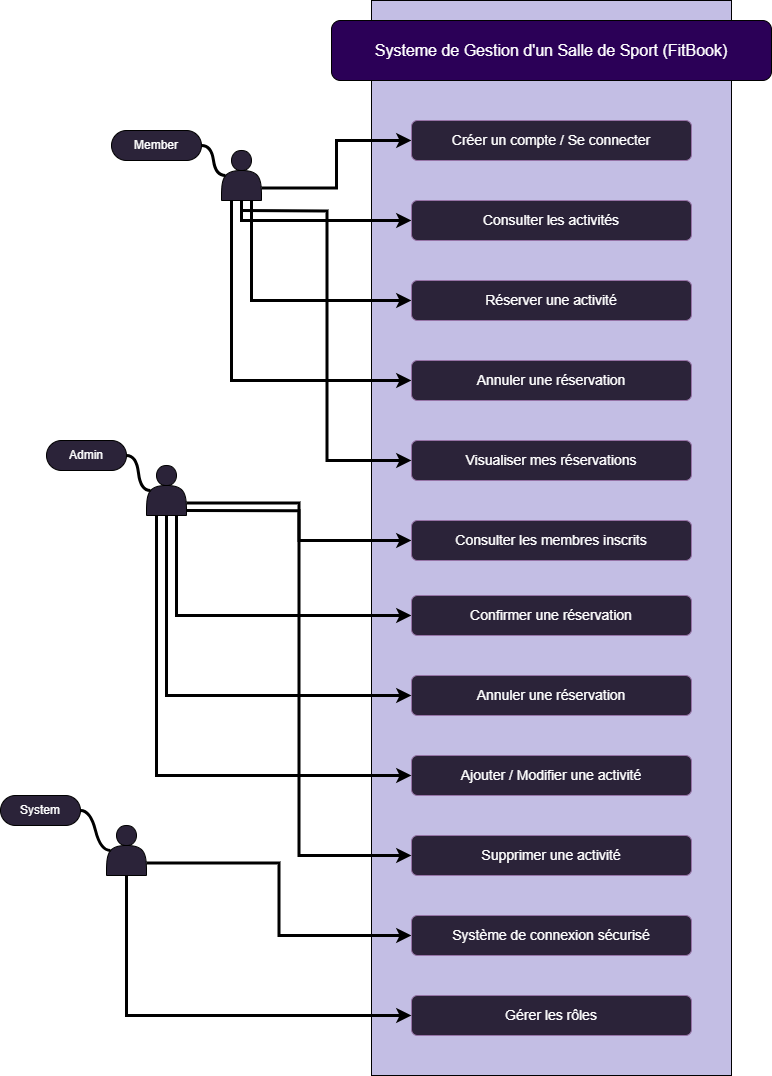

The diagram above was exported from draw.io. Its source (the exported page's mxGraphModel, read from the mxfile embedded in the PNG):
<mxGraphModel dx="1000" dy="530" grid="1" gridSize="10" guides="1" tooltips="1" connect="1" arrows="1" fold="1" page="1" pageScale="1" pageWidth="827" pageHeight="1169" background="none" math="0" shadow="0">
  <root>
    <mxCell id="0" />
    <mxCell id="1" parent="0" />
    <mxCell id="MGiY4IB8BlYhXBu94aT4-18" value="" style="rounded=0;whiteSpace=wrap;html=1;fillColor=#c3bee4;strokeColor=#000000;" parent="1" vertex="1">
      <mxGeometry x="386" y="285" width="360" height="1075" as="geometry" />
    </mxCell>
    <mxCell id="MGiY4IB8BlYhXBu94aT4-1" value="&lt;font style=&quot;font-size: 16px;&quot;&gt;&lt;span&gt;Systeme de Gestion d'un Salle de Sport (FitBook)&lt;/span&gt;&lt;/font&gt;" style="rounded=1;whiteSpace=wrap;html=1;fillColor=#2B0057;strokeColor=#000000;fontColor=#ffffff;fontStyle=0" parent="1" vertex="1">
      <mxGeometry x="346" y="305" width="440" height="60" as="geometry" />
    </mxCell>
    <mxCell id="MGiY4IB8BlYhXBu94aT4-12" style="edgeStyle=orthogonalEdgeStyle;rounded=0;orthogonalLoop=1;jettySize=auto;html=1;exitX=1;exitY=0.75;exitDx=0;exitDy=0;entryX=0;entryY=0.5;entryDx=0;entryDy=0;strokeColor=#000000;strokeWidth=3;fontStyle=0" parent="1" source="MGiY4IB8BlYhXBu94aT4-2" target="MGiY4IB8BlYhXBu94aT4-5" edge="1">
      <mxGeometry relative="1" as="geometry" />
    </mxCell>
    <mxCell id="MGiY4IB8BlYhXBu94aT4-13" style="edgeStyle=orthogonalEdgeStyle;rounded=0;orthogonalLoop=1;jettySize=auto;html=1;exitX=0.75;exitY=1;exitDx=0;exitDy=0;entryX=0;entryY=0.5;entryDx=0;entryDy=0;strokeColor=#000000;strokeWidth=3;fontStyle=0" parent="1" source="MGiY4IB8BlYhXBu94aT4-2" target="MGiY4IB8BlYhXBu94aT4-7" edge="1">
      <mxGeometry relative="1" as="geometry" />
    </mxCell>
    <mxCell id="QfHw7u0DR8o4F0AmmkP7-2" style="edgeStyle=orthogonalEdgeStyle;rounded=0;orthogonalLoop=1;jettySize=auto;html=1;exitX=0.5;exitY=1;exitDx=0;exitDy=0;entryX=0;entryY=0.5;entryDx=0;entryDy=0;strokeWidth=3;" parent="1" source="MGiY4IB8BlYhXBu94aT4-2" target="MGiY4IB8BlYhXBu94aT4-6" edge="1">
      <mxGeometry relative="1" as="geometry">
        <mxPoint x="320.0000000000002" y="909.9999999999998" as="targetPoint" />
      </mxGeometry>
    </mxCell>
    <mxCell id="QfHw7u0DR8o4F0AmmkP7-3" style="edgeStyle=orthogonalEdgeStyle;rounded=0;orthogonalLoop=1;jettySize=auto;html=1;exitX=0.25;exitY=1;exitDx=0;exitDy=0;entryX=0;entryY=0.5;entryDx=0;entryDy=0;strokeWidth=3;" parent="1" source="MGiY4IB8BlYhXBu94aT4-2" target="MGiY4IB8BlYhXBu94aT4-8" edge="1">
      <mxGeometry relative="1" as="geometry" />
    </mxCell>
    <mxCell id="MGiY4IB8BlYhXBu94aT4-2" value="" style="shape=actor;whiteSpace=wrap;html=1;fillStyle=solid;fillColor=#2B2339;fontColor=#ffffff;strokeColor=#000000;fontStyle=0" parent="1" vertex="1">
      <mxGeometry x="236" y="435" width="40" height="50" as="geometry" />
    </mxCell>
    <mxCell id="MGiY4IB8BlYhXBu94aT4-14" style="edgeStyle=orthogonalEdgeStyle;rounded=0;orthogonalLoop=1;jettySize=auto;html=1;exitX=1;exitY=0.75;exitDx=0;exitDy=0;strokeColor=#000000;strokeWidth=3;fontStyle=0;entryX=0;entryY=0.5;entryDx=0;entryDy=0;" parent="1" source="MGiY4IB8BlYhXBu94aT4-3" target="MGiY4IB8BlYhXBu94aT4-10" edge="1">
      <mxGeometry relative="1" as="geometry">
        <mxPoint x="210" y="860" as="targetPoint" />
      </mxGeometry>
    </mxCell>
    <mxCell id="MGiY4IB8BlYhXBu94aT4-15" style="edgeStyle=orthogonalEdgeStyle;rounded=0;orthogonalLoop=1;jettySize=auto;html=1;exitX=0.75;exitY=1;exitDx=0;exitDy=0;strokeColor=#000000;strokeWidth=3;fontStyle=0;entryX=0;entryY=0.5;entryDx=0;entryDy=0;" parent="1" source="MGiY4IB8BlYhXBu94aT4-3" target="QfHw7u0DR8o4F0AmmkP7-1" edge="1">
      <mxGeometry relative="1" as="geometry">
        <mxPoint x="250" y="830" as="targetPoint" />
      </mxGeometry>
    </mxCell>
    <mxCell id="MGiY4IB8BlYhXBu94aT4-3" value="" style="shape=actor;whiteSpace=wrap;html=1;fillStyle=solid;fillColor=#2B2339;fontColor=#ffffff;strokeColor=#000000;fontStyle=0" parent="1" vertex="1">
      <mxGeometry x="161" y="750" width="40" height="50" as="geometry" />
    </mxCell>
    <mxCell id="MGiY4IB8BlYhXBu94aT4-16" style="edgeStyle=orthogonalEdgeStyle;rounded=0;orthogonalLoop=1;jettySize=auto;html=1;exitX=1;exitY=0.75;exitDx=0;exitDy=0;strokeColor=#000000;strokeWidth=3;fontStyle=0;entryX=0;entryY=0.5;entryDx=0;entryDy=0;" parent="1" source="MGiY4IB8BlYhXBu94aT4-4" target="kZm_pt_9GUAjw_Fjw6f_-4" edge="1">
      <mxGeometry relative="1" as="geometry">
        <mxPoint x="310" y="870" as="targetPoint" />
      </mxGeometry>
    </mxCell>
    <mxCell id="MGiY4IB8BlYhXBu94aT4-4" value="" style="shape=actor;whiteSpace=wrap;html=1;fillStyle=solid;fillColor=#2B2339;fontColor=#ffffff;strokeColor=#000000;fontStyle=0" parent="1" vertex="1">
      <mxGeometry x="121" y="1110" width="40" height="50" as="geometry" />
    </mxCell>
    <mxCell id="MGiY4IB8BlYhXBu94aT4-5" value="&lt;font style=&quot;font-size: 14px;&quot;&gt;Créer un compte /&amp;nbsp;Se connecter&lt;/font&gt;" style="rounded=1;whiteSpace=wrap;html=1;fillStyle=solid;fillColor=#2b2339;fontColor=#ffffff;strokeColor=#9673A6;fontStyle=0" parent="1" vertex="1">
      <mxGeometry x="426" y="405" width="280" height="40" as="geometry" />
    </mxCell>
    <mxCell id="MGiY4IB8BlYhXBu94aT4-6" value="&lt;span style=&quot;font-size: 14px;&quot;&gt;Consulter les activités&lt;/span&gt;" style="rounded=1;whiteSpace=wrap;html=1;fillStyle=solid;fillColor=#2b2339;fontColor=#ffffff;strokeColor=#9673A6;fontStyle=0" parent="1" vertex="1">
      <mxGeometry x="426" y="485" width="280" height="40" as="geometry" />
    </mxCell>
    <mxCell id="MGiY4IB8BlYhXBu94aT4-7" value="&lt;span style=&quot;font-size: 14px;&quot;&gt;Réserver une activité&lt;/span&gt;" style="rounded=1;whiteSpace=wrap;html=1;fillStyle=solid;fillColor=#2b2339;fontColor=#ffffff;strokeColor=#9673A6;fontStyle=0" parent="1" vertex="1">
      <mxGeometry x="426" y="565" width="280" height="40" as="geometry" />
    </mxCell>
    <mxCell id="MGiY4IB8BlYhXBu94aT4-8" value="&lt;span style=&quot;font-size: 14px;&quot;&gt;Annuler une réservation&lt;/span&gt;" style="rounded=1;whiteSpace=wrap;html=1;fillStyle=solid;fillColor=#2b2339;fontColor=#ffffff;strokeColor=#9673A6;fontStyle=0" parent="1" vertex="1">
      <mxGeometry x="426" y="645" width="280" height="40" as="geometry" />
    </mxCell>
    <mxCell id="MGiY4IB8BlYhXBu94aT4-9" value="&lt;span style=&quot;font-size: 14px;&quot;&gt;Visualiser mes réservations&lt;/span&gt;" style="rounded=1;whiteSpace=wrap;html=1;fillStyle=solid;fillColor=#2b2339;fontColor=#ffffff;strokeColor=#9673A6;fontStyle=0" parent="1" vertex="1">
      <mxGeometry x="426" y="725" width="280" height="40" as="geometry" />
    </mxCell>
    <mxCell id="MGiY4IB8BlYhXBu94aT4-10" value="&lt;span style=&quot;font-size: 14px;&quot;&gt;Consulter les membres inscrits&lt;/span&gt;" style="rounded=1;whiteSpace=wrap;html=1;fillStyle=solid;fillColor=#2b2339;fontColor=#ffffff;strokeColor=#9673A6;fontStyle=0" parent="1" vertex="1">
      <mxGeometry x="426" y="805" width="280" height="40" as="geometry" />
    </mxCell>
    <mxCell id="MGiY4IB8BlYhXBu94aT4-21" value="&lt;span&gt;Member&lt;/span&gt;" style="whiteSpace=wrap;html=1;rounded=1;arcSize=50;align=center;verticalAlign=middle;strokeWidth=1;autosize=1;spacing=4;treeFolding=1;treeMoving=1;newEdgeStyle={&quot;edgeStyle&quot;:&quot;entityRelationEdgeStyle&quot;,&quot;startArrow&quot;:&quot;none&quot;,&quot;endArrow&quot;:&quot;none&quot;,&quot;segment&quot;:10,&quot;curved&quot;:1,&quot;sourcePerimeterSpacing&quot;:0,&quot;targetPerimeterSpacing&quot;:0};fillStyle=solid;fillColor=#2b2339;fontColor=#ffffff;strokeColor=#000000;fontStyle=0" parent="1" vertex="1">
      <mxGeometry x="126" y="415" width="90" height="30" as="geometry" />
    </mxCell>
    <mxCell id="MGiY4IB8BlYhXBu94aT4-22" value="" style="edgeStyle=entityRelationEdgeStyle;startArrow=none;endArrow=none;segment=10;curved=1;sourcePerimeterSpacing=0;targetPerimeterSpacing=0;rounded=0;exitX=0.1;exitY=0.5;exitDx=0;exitDy=0;exitPerimeter=0;strokeColor=#000000;strokeWidth=3;fontStyle=0" parent="1" source="MGiY4IB8BlYhXBu94aT4-2" target="MGiY4IB8BlYhXBu94aT4-21" edge="1">
      <mxGeometry relative="1" as="geometry">
        <mxPoint x="196" y="435" as="sourcePoint" />
        <Array as="points">
          <mxPoint x="266" y="455" />
        </Array>
      </mxGeometry>
    </mxCell>
    <mxCell id="MGiY4IB8BlYhXBu94aT4-25" value="&lt;span&gt;Admin&lt;/span&gt;" style="whiteSpace=wrap;html=1;rounded=1;arcSize=50;align=center;verticalAlign=middle;strokeWidth=1;autosize=1;spacing=4;treeFolding=1;treeMoving=1;newEdgeStyle={&quot;edgeStyle&quot;:&quot;entityRelationEdgeStyle&quot;,&quot;startArrow&quot;:&quot;none&quot;,&quot;endArrow&quot;:&quot;none&quot;,&quot;segment&quot;:10,&quot;curved&quot;:1,&quot;sourcePerimeterSpacing&quot;:0,&quot;targetPerimeterSpacing&quot;:0};fillStyle=solid;fillColor=#2b2339;fontColor=#ffffff;strokeColor=#000000;fontStyle=0" parent="1" vertex="1">
      <mxGeometry x="61" y="725" width="80" height="30" as="geometry" />
    </mxCell>
    <mxCell id="MGiY4IB8BlYhXBu94aT4-26" value="" style="edgeStyle=entityRelationEdgeStyle;startArrow=none;endArrow=none;segment=10;curved=1;sourcePerimeterSpacing=0;targetPerimeterSpacing=0;rounded=0;exitX=0.1;exitY=0.5;exitDx=0;exitDy=0;exitPerimeter=0;strokeColor=#000000;strokeWidth=3;fontStyle=0" parent="1" source="MGiY4IB8BlYhXBu94aT4-3" target="MGiY4IB8BlYhXBu94aT4-25" edge="1">
      <mxGeometry relative="1" as="geometry">
        <mxPoint x="56" y="617" as="sourcePoint" />
        <Array as="points">
          <mxPoint x="188" y="615" />
          <mxPoint x="66" y="615" />
        </Array>
      </mxGeometry>
    </mxCell>
    <mxCell id="MGiY4IB8BlYhXBu94aT4-27" value="System" style="whiteSpace=wrap;html=1;rounded=1;arcSize=50;align=center;verticalAlign=middle;strokeWidth=1;autosize=1;spacing=4;treeFolding=1;treeMoving=1;newEdgeStyle={&quot;edgeStyle&quot;:&quot;entityRelationEdgeStyle&quot;,&quot;startArrow&quot;:&quot;none&quot;,&quot;endArrow&quot;:&quot;none&quot;,&quot;segment&quot;:10,&quot;curved&quot;:1,&quot;sourcePerimeterSpacing&quot;:0,&quot;targetPerimeterSpacing&quot;:0};fillStyle=solid;fillColor=#2b2339;fontColor=#ffffff;strokeColor=#000000;fontStyle=0" parent="1" vertex="1">
      <mxGeometry x="15" y="1080" width="80" height="30" as="geometry" />
    </mxCell>
    <mxCell id="MGiY4IB8BlYhXBu94aT4-28" value="" style="edgeStyle=entityRelationEdgeStyle;startArrow=none;endArrow=none;segment=10;curved=1;sourcePerimeterSpacing=0;targetPerimeterSpacing=0;rounded=0;exitX=0.1;exitY=0.5;exitDx=0;exitDy=0;exitPerimeter=0;strokeColor=#000000;strokeWidth=3;fontStyle=0" parent="1" source="MGiY4IB8BlYhXBu94aT4-4" target="MGiY4IB8BlYhXBu94aT4-27" edge="1">
      <mxGeometry relative="1" as="geometry">
        <mxPoint x="36" y="777" as="sourcePoint" />
      </mxGeometry>
    </mxCell>
    <mxCell id="QfHw7u0DR8o4F0AmmkP7-1" value="&lt;font style=&quot;font-size: 14px;&quot;&gt;Confirmer une réservation&lt;/font&gt;" style="rounded=1;whiteSpace=wrap;html=1;fillStyle=solid;fillColor=#2b2339;fontColor=#ffffff;strokeColor=#9673A6;fontStyle=0" parent="1" vertex="1">
      <mxGeometry x="426" y="880" width="280" height="40" as="geometry" />
    </mxCell>
    <mxCell id="kZm_pt_9GUAjw_Fjw6f_-1" value="&lt;font style=&quot;font-size: 14px;&quot;&gt;Annuler une réservation&lt;/font&gt;" style="rounded=1;whiteSpace=wrap;html=1;fillStyle=solid;fillColor=#2b2339;fontColor=#ffffff;strokeColor=#9673A6;fontStyle=0" vertex="1" parent="1">
      <mxGeometry x="426" y="960" width="280" height="40" as="geometry" />
    </mxCell>
    <mxCell id="kZm_pt_9GUAjw_Fjw6f_-2" value="&lt;font style=&quot;font-size: 14px;&quot;&gt;Ajouter / Modifier une activité&lt;/font&gt;" style="rounded=1;whiteSpace=wrap;html=1;fillStyle=solid;fillColor=#2b2339;fontColor=#ffffff;strokeColor=#9673A6;fontStyle=0" vertex="1" parent="1">
      <mxGeometry x="426" y="1040" width="280" height="40" as="geometry" />
    </mxCell>
    <mxCell id="kZm_pt_9GUAjw_Fjw6f_-3" value="&lt;font style=&quot;font-size: 14px;&quot;&gt;Supprimer une activité&lt;/font&gt;" style="rounded=1;whiteSpace=wrap;html=1;fillStyle=solid;fillColor=#2b2339;fontColor=#ffffff;strokeColor=#9673A6;fontStyle=0" vertex="1" parent="1">
      <mxGeometry x="426" y="1120" width="280" height="40" as="geometry" />
    </mxCell>
    <mxCell id="kZm_pt_9GUAjw_Fjw6f_-4" value="&lt;font style=&quot;font-size: 14px;&quot;&gt;Système de connexion sécurisé&lt;/font&gt;" style="rounded=1;whiteSpace=wrap;html=1;fillStyle=solid;fillColor=#2b2339;fontColor=#ffffff;strokeColor=#9673A6;fontStyle=0" vertex="1" parent="1">
      <mxGeometry x="426" y="1200" width="280" height="40" as="geometry" />
    </mxCell>
    <mxCell id="kZm_pt_9GUAjw_Fjw6f_-5" value="&lt;font style=&quot;font-size: 14px;&quot;&gt;Gérer les rôles&lt;/font&gt;" style="rounded=1;whiteSpace=wrap;html=1;fillStyle=solid;fillColor=#2b2339;fontColor=#ffffff;strokeColor=#9673A6;fontStyle=0" vertex="1" parent="1">
      <mxGeometry x="426" y="1280" width="280" height="40" as="geometry" />
    </mxCell>
    <mxCell id="kZm_pt_9GUAjw_Fjw6f_-6" style="edgeStyle=orthogonalEdgeStyle;rounded=0;orthogonalLoop=1;jettySize=auto;html=1;exitX=0.25;exitY=1;exitDx=0;exitDy=0;entryX=0;entryY=0.5;entryDx=0;entryDy=0;strokeWidth=3;" edge="1" parent="1" target="MGiY4IB8BlYhXBu94aT4-9">
      <mxGeometry relative="1" as="geometry">
        <mxPoint x="256" y="495" as="sourcePoint" />
        <mxPoint x="436" y="675" as="targetPoint" />
      </mxGeometry>
    </mxCell>
    <mxCell id="kZm_pt_9GUAjw_Fjw6f_-7" style="edgeStyle=orthogonalEdgeStyle;rounded=0;orthogonalLoop=1;jettySize=auto;html=1;exitX=0.5;exitY=1;exitDx=0;exitDy=0;strokeColor=#000000;strokeWidth=3;fontStyle=0;entryX=0;entryY=0.5;entryDx=0;entryDy=0;" edge="1" parent="1" source="MGiY4IB8BlYhXBu94aT4-3" target="kZm_pt_9GUAjw_Fjw6f_-1">
      <mxGeometry relative="1" as="geometry">
        <mxPoint x="201" y="615" as="sourcePoint" />
        <mxPoint x="436" y="910" as="targetPoint" />
      </mxGeometry>
    </mxCell>
    <mxCell id="kZm_pt_9GUAjw_Fjw6f_-8" style="edgeStyle=orthogonalEdgeStyle;rounded=0;orthogonalLoop=1;jettySize=auto;html=1;exitX=0.25;exitY=1;exitDx=0;exitDy=0;strokeColor=#000000;strokeWidth=3;fontStyle=0;entryX=0;entryY=0.5;entryDx=0;entryDy=0;" edge="1" parent="1" source="MGiY4IB8BlYhXBu94aT4-3" target="kZm_pt_9GUAjw_Fjw6f_-2">
      <mxGeometry relative="1" as="geometry">
        <mxPoint x="191" y="615" as="sourcePoint" />
        <mxPoint x="436" y="990" as="targetPoint" />
      </mxGeometry>
    </mxCell>
    <mxCell id="kZm_pt_9GUAjw_Fjw6f_-9" style="edgeStyle=orthogonalEdgeStyle;rounded=0;orthogonalLoop=1;jettySize=auto;html=1;exitX=1;exitY=0.902;exitDx=0;exitDy=0;strokeColor=#000000;strokeWidth=3;fontStyle=0;entryX=0;entryY=0.5;entryDx=0;entryDy=0;exitPerimeter=0;" edge="1" parent="1" source="MGiY4IB8BlYhXBu94aT4-3" target="kZm_pt_9GUAjw_Fjw6f_-3">
      <mxGeometry relative="1" as="geometry">
        <mxPoint x="211" y="603" as="sourcePoint" />
        <mxPoint x="436" y="835" as="targetPoint" />
      </mxGeometry>
    </mxCell>
    <mxCell id="kZm_pt_9GUAjw_Fjw6f_-10" style="edgeStyle=orthogonalEdgeStyle;rounded=0;orthogonalLoop=1;jettySize=auto;html=1;exitX=0.5;exitY=1;exitDx=0;exitDy=0;strokeColor=#000000;strokeWidth=3;fontStyle=0;entryX=0;entryY=0.5;entryDx=0;entryDy=0;" edge="1" parent="1" source="MGiY4IB8BlYhXBu94aT4-4" target="kZm_pt_9GUAjw_Fjw6f_-5">
      <mxGeometry relative="1" as="geometry">
        <mxPoint x="171" y="1158" as="sourcePoint" />
        <mxPoint x="436" y="1230" as="targetPoint" />
      </mxGeometry>
    </mxCell>
  </root>
</mxGraphModel>